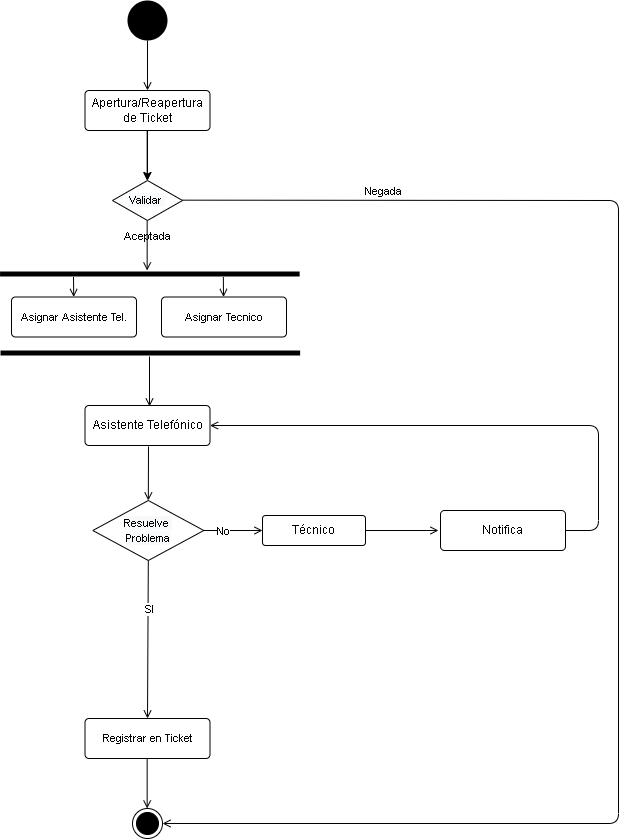

The diagram above was exported from draw.io. Its source (the exported page's mxGraphModel, read from the mxfile embedded in the PNG):
<mxGraphModel dx="1278" dy="547" grid="1" gridSize="10" guides="1" tooltips="1" connect="1" arrows="1" fold="1" page="1" pageScale="1" pageWidth="827" pageHeight="1169" math="0" shadow="0">
  <root>
    <mxCell id="0" />
    <mxCell id="1" parent="0" />
    <mxCell id="YHeO3Os__YjLg4RfR00l-1" value="" style="ellipse;fillColor=#000000;strokeColor=none;" parent="1" vertex="1">
      <mxGeometry x="589" y="50" width="40" height="40" as="geometry" />
    </mxCell>
    <mxCell id="YHeO3Os__YjLg4RfR00l-2" value="" style="html=1;verticalAlign=bottom;labelBackgroundColor=none;endArrow=open;endFill=0;" parent="1" edge="1">
      <mxGeometry width="160" relative="1" as="geometry">
        <mxPoint x="609" y="90" as="sourcePoint" />
        <mxPoint x="609" y="140" as="targetPoint" />
      </mxGeometry>
    </mxCell>
    <mxCell id="9qtFbw7sXjUQH8G8ND8C-4" value="" style="edgeStyle=orthogonalEdgeStyle;rounded=0;orthogonalLoop=1;jettySize=auto;html=1;" parent="1" source="YHeO3Os__YjLg4RfR00l-3" target="YHeO3Os__YjLg4RfR00l-6" edge="1">
      <mxGeometry relative="1" as="geometry" />
    </mxCell>
    <mxCell id="YHeO3Os__YjLg4RfR00l-3" value="Apertura/Reapertura de Ticket" style="rounded=1;arcSize=10;whiteSpace=wrap;html=1;align=center;" parent="1" vertex="1">
      <mxGeometry x="546.5" y="140" width="125" height="40" as="geometry" />
    </mxCell>
    <mxCell id="YHeO3Os__YjLg4RfR00l-5" value="&lt;span style=&quot;font-size: 11px&quot;&gt;Registrar en Ticket&lt;/span&gt;" style="rounded=1;arcSize=10;whiteSpace=wrap;html=1;align=center;" parent="1" vertex="1">
      <mxGeometry x="546.5" y="768" width="125" height="40" as="geometry" />
    </mxCell>
    <mxCell id="YHeO3Os__YjLg4RfR00l-6" value="&lt;span style=&quot;color: rgb(0 , 0 , 0) ; font-family: &amp;#34;helvetica&amp;#34; ; font-size: 11px ; font-style: normal ; font-weight: 400 ; letter-spacing: normal ; text-align: center ; text-indent: 0px ; text-transform: none ; word-spacing: 0px ; background-color: rgb(248 , 249 , 250) ; display: inline ; float: none&quot;&gt;Validar&amp;nbsp;&lt;/span&gt;" style="shape=rhombus;perimeter=rhombusPerimeter;whiteSpace=wrap;html=1;align=center;" parent="1" vertex="1">
      <mxGeometry x="574" y="230" width="70" height="40" as="geometry" />
    </mxCell>
    <mxCell id="YHeO3Os__YjLg4RfR00l-7" value="" style="html=1;verticalAlign=bottom;labelBackgroundColor=none;endArrow=open;endFill=0;" parent="1" edge="1">
      <mxGeometry width="160" relative="1" as="geometry">
        <mxPoint x="608.6599999999999" y="180" as="sourcePoint" />
        <mxPoint x="608.6599999999999" y="230" as="targetPoint" />
      </mxGeometry>
    </mxCell>
    <mxCell id="YHeO3Os__YjLg4RfR00l-8" value="Aceptada" style="html=1;verticalAlign=bottom;labelBackgroundColor=none;endArrow=open;endFill=0;" parent="1" edge="1">
      <mxGeometry width="160" relative="1" as="geometry">
        <mxPoint x="608.6599999999999" y="270" as="sourcePoint" />
        <mxPoint x="608.6599999999999" y="320" as="targetPoint" />
      </mxGeometry>
    </mxCell>
    <mxCell id="YHeO3Os__YjLg4RfR00l-10" value="Técnico" style="rounded=1;arcSize=10;whiteSpace=wrap;html=1;align=center;" parent="1" vertex="1">
      <mxGeometry x="724" y="565" width="103" height="30" as="geometry" />
    </mxCell>
    <mxCell id="YHeO3Os__YjLg4RfR00l-11" value="Asistente Telefónico" style="rounded=1;arcSize=10;whiteSpace=wrap;html=1;align=center;" parent="1" vertex="1">
      <mxGeometry x="546.5" y="455" width="125" height="40" as="geometry" />
    </mxCell>
    <mxCell id="YHeO3Os__YjLg4RfR00l-17" value="Notifica" style="rounded=1;arcSize=10;whiteSpace=wrap;html=1;align=center;" parent="1" vertex="1">
      <mxGeometry x="902" y="560" width="125" height="40" as="geometry" />
    </mxCell>
    <mxCell id="YHeO3Os__YjLg4RfR00l-26" value="" style="html=1;verticalAlign=bottom;labelBackgroundColor=none;endArrow=open;endFill=0;exitX=0.5;exitY=1;exitDx=0;exitDy=0;entryX=0.5;entryY=0;entryDx=0;entryDy=0;" parent="1" source="XJb0BwQD1y9cuA83ILXo-1" target="YHeO3Os__YjLg4RfR00l-5" edge="1">
      <mxGeometry width="160" relative="1" as="geometry">
        <mxPoint x="608.71" y="803" as="sourcePoint" />
        <mxPoint x="612" y="670" as="targetPoint" />
      </mxGeometry>
    </mxCell>
    <mxCell id="kCAZ1NoQtA8YHeQiHs_g-2" value="SI" style="edgeLabel;html=1;align=center;verticalAlign=middle;resizable=0;points=[];" parent="YHeO3Os__YjLg4RfR00l-26" connectable="0" vertex="1">
      <mxGeometry x="-0.3968" y="1" relative="1" as="geometry">
        <mxPoint as="offset" />
      </mxGeometry>
    </mxCell>
    <mxCell id="YHeO3Os__YjLg4RfR00l-30" value="" style="ellipse;html=1;shape=endState;fillColor=#000000;strokeColor=#000000;" parent="1" vertex="1">
      <mxGeometry x="594" y="858" width="30" height="30" as="geometry" />
    </mxCell>
    <mxCell id="YHeO3Os__YjLg4RfR00l-31" value="" style="html=1;verticalAlign=bottom;labelBackgroundColor=none;endArrow=open;endFill=0;" parent="1" edge="1">
      <mxGeometry x="-0.2" y="-10" width="160" relative="1" as="geometry">
        <mxPoint x="608.6599999999999" y="808" as="sourcePoint" />
        <mxPoint x="608.6599999999999" y="858" as="targetPoint" />
        <mxPoint as="offset" />
      </mxGeometry>
    </mxCell>
    <mxCell id="YHeO3Os__YjLg4RfR00l-32" value="" style="html=1;verticalAlign=bottom;labelBackgroundColor=none;endArrow=open;endFill=0;entryX=1;entryY=0.5;entryDx=0;entryDy=0;exitX=1;exitY=0.5;exitDx=0;exitDy=0;" parent="1" source="YHeO3Os__YjLg4RfR00l-17" target="YHeO3Os__YjLg4RfR00l-11" edge="1">
      <mxGeometry width="160" relative="1" as="geometry">
        <mxPoint x="880" y="680" as="sourcePoint" />
        <mxPoint x="750" y="595" as="targetPoint" />
        <Array as="points">
          <mxPoint x="1060" y="580" />
          <mxPoint x="1060" y="475" />
        </Array>
      </mxGeometry>
    </mxCell>
    <mxCell id="YHeO3Os__YjLg4RfR00l-33" value="Negada" style="html=1;verticalAlign=bottom;labelBackgroundColor=none;endArrow=open;endFill=0;entryX=1;entryY=0.5;entryDx=0;entryDy=0;" parent="1" target="YHeO3Os__YjLg4RfR00l-30" edge="1">
      <mxGeometry x="-0.7352" width="160" relative="1" as="geometry">
        <mxPoint x="644" y="249.65999999999985" as="sourcePoint" />
        <mxPoint x="624" y="1011" as="targetPoint" />
        <Array as="points">
          <mxPoint x="1080" y="250" />
          <mxPoint x="1080" y="873" />
        </Array>
        <mxPoint as="offset" />
      </mxGeometry>
    </mxCell>
    <mxCell id="TOJHl2zxWIGRxFuTPfq7-1" value="" style="html=1;points=[];perimeter=orthogonalPerimeter;fillColor=#000000;strokeColor=none;rotation=90;" parent="1" vertex="1">
      <mxGeometry x="608.85" y="173.71" width="5" height="299.59" as="geometry" />
    </mxCell>
    <mxCell id="TOJHl2zxWIGRxFuTPfq7-2" value="&lt;span style=&quot;font-size: 11px&quot;&gt;Asignar Tecnico&lt;/span&gt;" style="rounded=1;arcSize=10;whiteSpace=wrap;html=1;align=center;" parent="1" vertex="1">
      <mxGeometry x="623" y="346.5" width="125" height="40" as="geometry" />
    </mxCell>
    <mxCell id="TOJHl2zxWIGRxFuTPfq7-3" value="&lt;span style=&quot;font-size: 11px&quot;&gt;Asignar Asistente Tel.&lt;/span&gt;" style="rounded=1;arcSize=10;whiteSpace=wrap;html=1;align=center;" parent="1" vertex="1">
      <mxGeometry x="473" y="346.5" width="125" height="40" as="geometry" />
    </mxCell>
    <mxCell id="TOJHl2zxWIGRxFuTPfq7-4" value="" style="html=1;points=[];perimeter=orthogonalPerimeter;fillColor=#000000;strokeColor=none;rotation=90;" parent="1" vertex="1">
      <mxGeometry x="609.32" y="252.69" width="5" height="299.63" as="geometry" />
    </mxCell>
    <mxCell id="TOJHl2zxWIGRxFuTPfq7-5" value="" style="html=1;verticalAlign=bottom;labelBackgroundColor=none;endArrow=open;endFill=0;" parent="1" edge="1">
      <mxGeometry width="160" relative="1" as="geometry">
        <mxPoint x="535" y="326.5" as="sourcePoint" />
        <mxPoint x="535.21" y="346.5" as="targetPoint" />
      </mxGeometry>
    </mxCell>
    <mxCell id="TOJHl2zxWIGRxFuTPfq7-6" value="" style="html=1;verticalAlign=bottom;labelBackgroundColor=none;endArrow=open;endFill=0;" parent="1" edge="1">
      <mxGeometry width="160" relative="1" as="geometry">
        <mxPoint x="684.8299999999999" y="326.5" as="sourcePoint" />
        <mxPoint x="685.04" y="346.5" as="targetPoint" />
      </mxGeometry>
    </mxCell>
    <mxCell id="TOJHl2zxWIGRxFuTPfq7-8" value="" style="html=1;verticalAlign=bottom;labelBackgroundColor=none;endArrow=open;endFill=0;" parent="1" edge="1">
      <mxGeometry width="160" relative="1" as="geometry">
        <mxPoint x="611" y="406" as="sourcePoint" />
        <mxPoint x="611" y="456" as="targetPoint" />
      </mxGeometry>
    </mxCell>
    <mxCell id="XJb0BwQD1y9cuA83ILXo-1" value="&lt;span style=&quot;color: rgb(0 , 0 , 0) ; font-family: &amp;quot;helvetica&amp;quot; ; font-size: 11px ; font-style: normal ; font-weight: 400 ; letter-spacing: normal ; text-align: center ; text-indent: 0px ; text-transform: none ; word-spacing: 0px ; background-color: rgb(248 , 249 , 250) ; display: inline ; float: none&quot;&gt;Resuelve &lt;br&gt;Problema&lt;/span&gt;" style="shape=rhombus;perimeter=rhombusPerimeter;whiteSpace=wrap;html=1;align=center;" parent="1" vertex="1">
      <mxGeometry x="554.32" y="550" width="111" height="60" as="geometry" />
    </mxCell>
    <mxCell id="XJb0BwQD1y9cuA83ILXo-2" value="" style="html=1;verticalAlign=bottom;labelBackgroundColor=none;endArrow=open;endFill=0;entryX=0.5;entryY=0;entryDx=0;entryDy=0;" parent="1" target="XJb0BwQD1y9cuA83ILXo-1" edge="1">
      <mxGeometry width="160" relative="1" as="geometry">
        <mxPoint x="610" y="496" as="sourcePoint" />
        <mxPoint x="610" y="546" as="targetPoint" />
      </mxGeometry>
    </mxCell>
    <mxCell id="XJb0BwQD1y9cuA83ILXo-3" value="" style="html=1;verticalAlign=bottom;labelBackgroundColor=none;endArrow=open;endFill=0;entryX=0;entryY=0.5;entryDx=0;entryDy=0;" parent="1" target="YHeO3Os__YjLg4RfR00l-10" edge="1">
      <mxGeometry width="160" relative="1" as="geometry">
        <mxPoint x="664.5" y="580" as="sourcePoint" />
        <mxPoint x="664.5" y="630" as="targetPoint" />
      </mxGeometry>
    </mxCell>
    <mxCell id="9qtFbw7sXjUQH8G8ND8C-1" value="No" style="edgeLabel;html=1;align=center;verticalAlign=middle;resizable=0;points=[];" parent="XJb0BwQD1y9cuA83ILXo-3" connectable="0" vertex="1">
      <mxGeometry x="-0.3173" relative="1" as="geometry">
        <mxPoint as="offset" />
      </mxGeometry>
    </mxCell>
    <mxCell id="9qtFbw7sXjUQH8G8ND8C-2" value="" style="html=1;verticalAlign=bottom;labelBackgroundColor=none;endArrow=open;endFill=0;exitX=1;exitY=0.5;exitDx=0;exitDy=0;" parent="1" source="YHeO3Os__YjLg4RfR00l-10" edge="1">
      <mxGeometry width="160" relative="1" as="geometry">
        <mxPoint x="851.9999999999998" y="579.5799999999998" as="sourcePoint" />
        <mxPoint x="900" y="580" as="targetPoint" />
      </mxGeometry>
    </mxCell>
    <mxCell id="kCAZ1NoQtA8YHeQiHs_g-1" style="edgeStyle=orthogonalEdgeStyle;rounded=0;orthogonalLoop=1;jettySize=auto;html=1;exitX=0.5;exitY=1;exitDx=0;exitDy=0;" parent="1" source="YHeO3Os__YjLg4RfR00l-10" target="YHeO3Os__YjLg4RfR00l-10" edge="1">
      <mxGeometry relative="1" as="geometry" />
    </mxCell>
  </root>
</mxGraphModel>